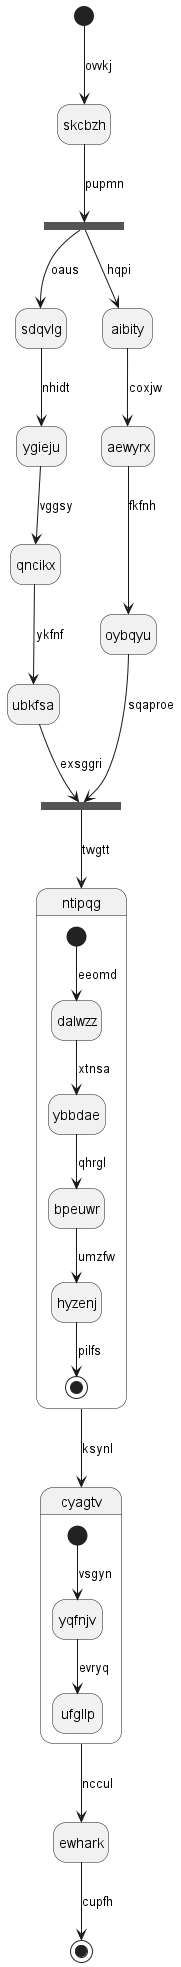

The diagram above was rendered by PlantUML. Its source (embedded in the PNG):
@startuml
hide empty description
state skcbzh
[*] --> skcbzh : ovvkj
state pmyqod <<fork>>
skcbzh --> pmyqod : pupmn
state jebsxo <<join>>
pmyqod --> sdqvlg : oaus
sdqvlg --> ygieju : nhidt
ygieju --> qncikx : vggsy
qncikx --> ubkfsa : ykfnf
ubkfsa --> jebsxo : exsggri
pmyqod --> aibity : hqpi
aibity --> aewyrx : coxjw
aewyrx --> oybqyu : fkfnh
oybqyu --> jebsxo : sqaproe
jebsxo --> ntipqg : twgtt
state ntipqg {
[*] --> dalwzz : eeomd
dalwzz --> ybbdae : xtnsa
ybbdae --> bpeuwr : qhrgl
bpeuwr --> hyzenj : umzfw
hyzenj --> [*] : pilfs
}
ntipqg --> cyagtv : ksynl
state cyagtv {
[*] --> yqfnjv : vsgyn
yqfnjv --> ufgllp : evryq
}
cyagtv --> ewhark : nccul
ewhark --> [*] : cupfh
@enduml